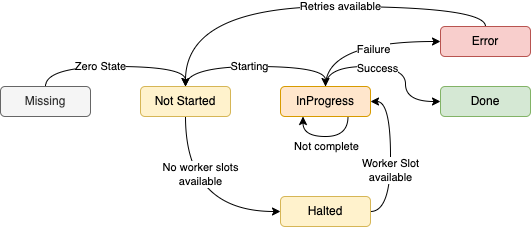

The diagram above was exported from draw.io. Its source (the exported page's mxGraphModel, read from the mxfile embedded in the PNG):
<mxGraphModel dx="855" dy="619" grid="1" gridSize="10" guides="1" tooltips="1" connect="1" arrows="1" fold="1" page="1" pageScale="1" pageWidth="850" pageHeight="1100" math="0" shadow="0">
  <root>
    <mxCell id="0" />
    <mxCell id="1" parent="0" />
    <mxCell id="QNmnFuj3bQpNm3RvE_E_-8" style="edgeStyle=orthogonalEdgeStyle;rounded=0;orthogonalLoop=1;jettySize=auto;html=1;exitX=0.5;exitY=0;exitDx=0;exitDy=0;entryX=0.5;entryY=0;entryDx=0;entryDy=0;curved=1;" edge="1" parent="1" source="QNmnFuj3bQpNm3RvE_E_-1" target="QNmnFuj3bQpNm3RvE_E_-3">
      <mxGeometry relative="1" as="geometry" />
    </mxCell>
    <mxCell id="QNmnFuj3bQpNm3RvE_E_-21" value="Starting" style="edgeLabel;html=1;align=center;verticalAlign=middle;resizable=0;points=[];" vertex="1" connectable="0" parent="QNmnFuj3bQpNm3RvE_E_-8">
      <mxGeometry x="-0.0704" relative="1" as="geometry">
        <mxPoint as="offset" />
      </mxGeometry>
    </mxCell>
    <mxCell id="QNmnFuj3bQpNm3RvE_E_-23" style="edgeStyle=orthogonalEdgeStyle;rounded=0;orthogonalLoop=1;jettySize=auto;html=1;exitX=0.5;exitY=1;exitDx=0;exitDy=0;entryX=0;entryY=0.5;entryDx=0;entryDy=0;curved=1;" edge="1" parent="1" source="QNmnFuj3bQpNm3RvE_E_-1" target="QNmnFuj3bQpNm3RvE_E_-22">
      <mxGeometry relative="1" as="geometry" />
    </mxCell>
    <mxCell id="QNmnFuj3bQpNm3RvE_E_-24" value="No worker slots&lt;br&gt;available" style="edgeLabel;html=1;align=center;verticalAlign=middle;resizable=0;points=[];" vertex="1" connectable="0" parent="QNmnFuj3bQpNm3RvE_E_-23">
      <mxGeometry x="-0.3928" y="23" relative="1" as="geometry">
        <mxPoint x="-8" as="offset" />
      </mxGeometry>
    </mxCell>
    <mxCell id="QNmnFuj3bQpNm3RvE_E_-1" value="Not Started" style="rounded=1;whiteSpace=wrap;html=1;fillColor=#fff2cc;strokeColor=#d6b656;" vertex="1" parent="1">
      <mxGeometry x="250" y="440" width="90" height="30" as="geometry" />
    </mxCell>
    <mxCell id="QNmnFuj3bQpNm3RvE_E_-9" style="edgeStyle=orthogonalEdgeStyle;rounded=0;orthogonalLoop=1;jettySize=auto;html=1;exitX=0.5;exitY=0;exitDx=0;exitDy=0;entryX=0;entryY=0.5;entryDx=0;entryDy=0;elbow=vertical;curved=1;" edge="1" parent="1" source="QNmnFuj3bQpNm3RvE_E_-3" target="QNmnFuj3bQpNm3RvE_E_-4">
      <mxGeometry relative="1" as="geometry" />
    </mxCell>
    <mxCell id="QNmnFuj3bQpNm3RvE_E_-19" value="Success" style="edgeLabel;html=1;align=center;verticalAlign=middle;resizable=0;points=[];" vertex="1" connectable="0" parent="QNmnFuj3bQpNm3RvE_E_-9">
      <mxGeometry x="-0.1529" y="-2" relative="1" as="geometry">
        <mxPoint as="offset" />
      </mxGeometry>
    </mxCell>
    <mxCell id="QNmnFuj3bQpNm3RvE_E_-13" style="edgeStyle=orthogonalEdgeStyle;rounded=0;orthogonalLoop=1;jettySize=auto;html=1;exitX=0.5;exitY=0;exitDx=0;exitDy=0;entryX=0;entryY=0.5;entryDx=0;entryDy=0;elbow=vertical;curved=1;" edge="1" parent="1" source="QNmnFuj3bQpNm3RvE_E_-3" target="QNmnFuj3bQpNm3RvE_E_-5">
      <mxGeometry relative="1" as="geometry" />
    </mxCell>
    <mxCell id="QNmnFuj3bQpNm3RvE_E_-18" value="Failure" style="edgeLabel;html=1;align=center;verticalAlign=middle;resizable=0;points=[];" vertex="1" connectable="0" parent="QNmnFuj3bQpNm3RvE_E_-13">
      <mxGeometry x="0.1604" y="-8" relative="1" as="geometry">
        <mxPoint as="offset" />
      </mxGeometry>
    </mxCell>
    <mxCell id="QNmnFuj3bQpNm3RvE_E_-3" value="InProgress" style="rounded=1;whiteSpace=wrap;html=1;fillColor=#ffe6cc;strokeColor=#d79b00;" vertex="1" parent="1">
      <mxGeometry x="390" y="440" width="90" height="30" as="geometry" />
    </mxCell>
    <mxCell id="QNmnFuj3bQpNm3RvE_E_-4" value="Done" style="rounded=1;whiteSpace=wrap;html=1;fillColor=#d5e8d4;strokeColor=#82b366;" vertex="1" parent="1">
      <mxGeometry x="550" y="440" width="90" height="30" as="geometry" />
    </mxCell>
    <mxCell id="QNmnFuj3bQpNm3RvE_E_-15" style="edgeStyle=orthogonalEdgeStyle;rounded=0;orthogonalLoop=1;jettySize=auto;html=1;exitX=0.5;exitY=0;exitDx=0;exitDy=0;curved=1;" edge="1" parent="1" source="QNmnFuj3bQpNm3RvE_E_-5" target="QNmnFuj3bQpNm3RvE_E_-1">
      <mxGeometry relative="1" as="geometry" />
    </mxCell>
    <mxCell id="yXATsuUxfbAs6_ewLK-D-7" value="Retries available" style="edgeLabel;html=1;align=center;verticalAlign=middle;resizable=0;points=[];" vertex="1" connectable="0" parent="QNmnFuj3bQpNm3RvE_E_-15">
      <mxGeometry x="-0.1017" y="3" relative="1" as="geometry">
        <mxPoint x="15" y="-3" as="offset" />
      </mxGeometry>
    </mxCell>
    <mxCell id="QNmnFuj3bQpNm3RvE_E_-5" value="Error" style="rounded=1;whiteSpace=wrap;html=1;fillColor=#f8cecc;strokeColor=#b85450;" vertex="1" parent="1">
      <mxGeometry x="550" y="380" width="90" height="30" as="geometry" />
    </mxCell>
    <mxCell id="QNmnFuj3bQpNm3RvE_E_-7" style="edgeStyle=orthogonalEdgeStyle;rounded=0;orthogonalLoop=1;jettySize=auto;html=1;exitX=0.5;exitY=0;exitDx=0;exitDy=0;entryX=0.5;entryY=0;entryDx=0;entryDy=0;curved=1;" edge="1" parent="1" source="QNmnFuj3bQpNm3RvE_E_-6" target="QNmnFuj3bQpNm3RvE_E_-1">
      <mxGeometry relative="1" as="geometry" />
    </mxCell>
    <mxCell id="QNmnFuj3bQpNm3RvE_E_-20" value="Zero State" style="edgeLabel;html=1;align=center;verticalAlign=middle;resizable=0;points=[];" vertex="1" connectable="0" parent="QNmnFuj3bQpNm3RvE_E_-7">
      <mxGeometry x="-0.163" relative="1" as="geometry">
        <mxPoint as="offset" />
      </mxGeometry>
    </mxCell>
    <mxCell id="QNmnFuj3bQpNm3RvE_E_-6" value="Missing" style="rounded=1;whiteSpace=wrap;html=1;fillColor=#f5f5f5;fontColor=#333333;strokeColor=#666666;" vertex="1" parent="1">
      <mxGeometry x="110" y="440" width="90" height="30" as="geometry" />
    </mxCell>
    <mxCell id="QNmnFuj3bQpNm3RvE_E_-14" style="edgeStyle=orthogonalEdgeStyle;rounded=0;orthogonalLoop=1;jettySize=auto;html=1;exitX=0.75;exitY=1;exitDx=0;exitDy=0;entryX=0.25;entryY=1;entryDx=0;entryDy=0;curved=1;" edge="1" parent="1" source="QNmnFuj3bQpNm3RvE_E_-3" target="QNmnFuj3bQpNm3RvE_E_-3">
      <mxGeometry relative="1" as="geometry" />
    </mxCell>
    <mxCell id="QNmnFuj3bQpNm3RvE_E_-16" value="Not complete" style="edgeLabel;html=1;align=center;verticalAlign=middle;resizable=0;points=[];" vertex="1" connectable="0" parent="QNmnFuj3bQpNm3RvE_E_-14">
      <mxGeometry x="0.0314" relative="1" as="geometry">
        <mxPoint x="2" y="10" as="offset" />
      </mxGeometry>
    </mxCell>
    <mxCell id="QNmnFuj3bQpNm3RvE_E_-25" style="edgeStyle=orthogonalEdgeStyle;rounded=0;orthogonalLoop=1;jettySize=auto;html=1;exitX=1;exitY=0.5;exitDx=0;exitDy=0;entryX=1;entryY=0.5;entryDx=0;entryDy=0;curved=1;" edge="1" parent="1" source="QNmnFuj3bQpNm3RvE_E_-22" target="QNmnFuj3bQpNm3RvE_E_-3">
      <mxGeometry relative="1" as="geometry" />
    </mxCell>
    <mxCell id="QNmnFuj3bQpNm3RvE_E_-26" value="Worker Slot&lt;br&gt;available" style="edgeLabel;html=1;align=center;verticalAlign=middle;resizable=0;points=[];" vertex="1" connectable="0" parent="QNmnFuj3bQpNm3RvE_E_-25">
      <mxGeometry x="-0.177" relative="1" as="geometry">
        <mxPoint as="offset" />
      </mxGeometry>
    </mxCell>
    <mxCell id="QNmnFuj3bQpNm3RvE_E_-22" value="Halted" style="rounded=1;whiteSpace=wrap;html=1;fillColor=#fff2cc;strokeColor=#d6b656;" vertex="1" parent="1">
      <mxGeometry x="390" y="550" width="90" height="30" as="geometry" />
    </mxCell>
  </root>
</mxGraphModel>